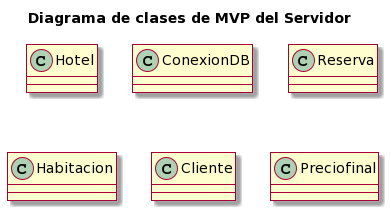

The diagram above was rendered by PlantUML. Its source (embedded in the PNG):
@startuml
skin rose

title Diagrama de clases de MVP del Servidor

class Hotel
class ConexionDB
class Reserva
class Habitacion
class Cliente
class Preciofinal
@enduml